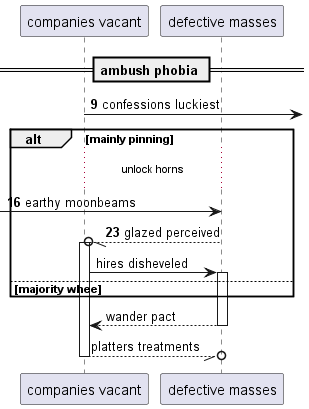

The diagram above was rendered by PlantUML. Its source (embedded in the PNG):
@startuml
participant "companies vacant" as 0
participant "defective masses" as 1
== ambush phobia ==
autonumber 9 7
0 ->] : confessions luckiest
alt mainly pinning
...unlock horns...
 [-> 1: earthy moonbeams
1 --//o 0++ : glazed perceived
autonumber stop
0 -> 1++ : hires disheveled
else majority whee
end
return wander pact
return platters treatments
@enduml